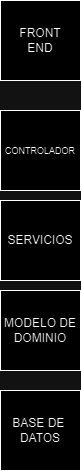

The diagram above was exported from draw.io. Its source (the exported page's mxGraphModel, read from the mxfile embedded in the PNG):
<mxGraphModel dx="1420" dy="766" grid="1" gridSize="10" guides="1" tooltips="1" connect="1" arrows="1" fold="1" page="1" pageScale="1" pageWidth="827" pageHeight="1169" math="0" shadow="0">
  <root>
    <mxCell id="0" />
    <mxCell id="1" parent="0" />
    <mxCell id="1EQtwli24BkG5cIaIVac-1" value="MODELO DE DOMINIO" style="whiteSpace=wrap;html=1;aspect=fixed;" parent="1" vertex="1">
      <mxGeometry x="414" y="450" width="80" height="80" as="geometry" />
    </mxCell>
    <mxCell id="1EQtwli24BkG5cIaIVac-2" value="BASE DE&amp;nbsp;&lt;br&gt;DATOS" style="whiteSpace=wrap;html=1;aspect=fixed;" parent="1" vertex="1">
      <mxGeometry x="414" y="550" width="80" height="80" as="geometry" />
    </mxCell>
    <mxCell id="1EQtwli24BkG5cIaIVac-3" value="FRONT&lt;div&gt;END&lt;/div&gt;" style="whiteSpace=wrap;html=1;aspect=fixed;" parent="1" vertex="1">
      <mxGeometry x="414" y="160" width="80" height="80" as="geometry" />
    </mxCell>
    <mxCell id="1EQtwli24BkG5cIaIVac-4" value="&lt;font style=&quot;font-size: 9px;&quot;&gt;CONTROLADOR&lt;/font&gt;" style="whiteSpace=wrap;html=1;aspect=fixed;" parent="1" vertex="1">
      <mxGeometry x="414" y="270" width="80" height="80" as="geometry" />
    </mxCell>
    <mxCell id="1EQtwli24BkG5cIaIVac-5" value="SERVICIOS" style="whiteSpace=wrap;html=1;aspect=fixed;" parent="1" vertex="1">
      <mxGeometry x="414" y="360" width="80" height="80" as="geometry" />
    </mxCell>
  </root>
</mxGraphModel>